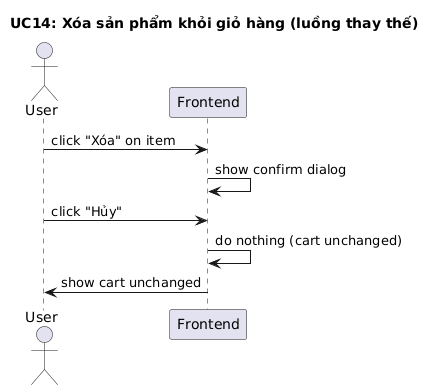

The diagram above was rendered by PlantUML. Its source (embedded in the PNG):
@startuml
title UC14: Xóa sản phẩm khỏi giỏ hàng (luồng thay thế)

actor User
participant Frontend
User -> Frontend: click "Xóa" on item
Frontend -> Frontend: show confirm dialog
User -> Frontend: click "Hủy"
Frontend -> Frontend: do nothing (cart unchanged)
Frontend -> User: show cart unchanged
@enduml